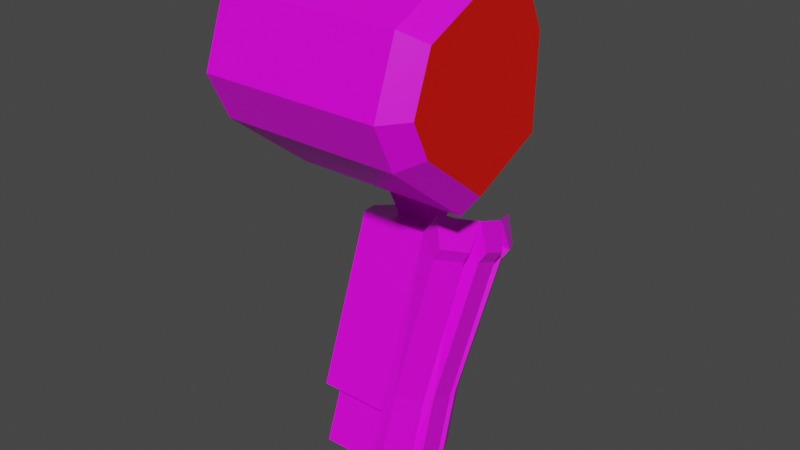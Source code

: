 # Source: mech_arm_l.blend  (saved by Blender 2.92.15; exported with 4.5.12 LTS)
import bpy
from mathutils import Matrix  # noqa: F401  (used for matrix-valued properties, if any)

bpy.ops.wm.read_factory_settings(use_empty=True)
scene = bpy.context.scene
scene.name = 'Scene'

# ---- collections
col_arml0 = bpy.data.collections.new('arml0'); scene.collection.children.link(col_arml0)

# ---- images (referenced by path relative to the original .blend; pixels are not part of the script)
import os
ASSET_DIR = os.environ.get("B2B_ASSET_DIR", "")  # directory of the original .blend (textures are referenced by path, not embedded)
HERE = os.path.dirname(os.path.abspath(__file__))  # packed textures are extracted next to this script under _unpacked/

def load_image(name, relpath, width, height, colorspace="sRGB"):
    """Load a texture the original file referenced (path relative to the .blend, or extracted next to this script)."""
    p = next((c for c in (os.path.join(HERE, relpath), os.path.join(ASSET_DIR, relpath)) if relpath and os.path.exists(c)), "")
    if p:
        img = bpy.data.images.load(p, check_existing=True)
        img.name = name
    else:  # same state as the original file: an image datablock whose file is absent (Cycles renders it pink)
        img = bpy.data.images.new(name, width, height)
        img.source = "FILE"
        img.filepath = "//" + (relpath or name)
    img.colorspace_settings.name = colorspace
    return img
img_camo0_png = load_image('camo0.png', 'camo0.png', 1024, 1024, 'sRGB')

# ---- materials (node trees are filled in below, after node groups)
mat_mat_arml = bpy.data.materials.new('mat_arml')
mat_mat_arml.alpha_threshold = 0.0
mat_mat_arml.use_backface_culling = True
mat_mat_arml.use_transparent_shadow = False
mat_mat_arml.line_color = (0.0, 0.0, 0.0, 1.0)
mat_mat_team = bpy.data.materials.new('mat_team')
mat_mat_team.use_backface_culling = True
mat_mat_team.use_transparent_shadow = False

# ---- material node trees
mat_mat_arml.use_nodes = True; mat_mat_arml.node_tree.nodes.clear()
_N = mat_mat_arml.node_tree.nodes; _L = mat_mat_arml.node_tree.links
n0 = _N.new('ShaderNodeOutputMaterial'); n0.name = 'Material Output'; n0.location = (300, 300)
n1 = _N.new('ShaderNodeBsdfPrincipled'); n1.name = 'Principled BSDF'; n1.location = (10, 300)
n1.distribution = 'GGX'
n1.subsurface_method = 'BURLEY'
n1.inputs[2].default_value = 0.4
n1.inputs[3].default_value = 1.45
n1.inputs[27].default_value = (0.0, 0.0, 0.0, 1.0)
n1.inputs[28].default_value = 1.0
n2 = _N.new('ShaderNodeTexImage'); n2.name = 'Image Texture.001'; n2.location = (-254, 300)
n2.image = img_camo0_png
n2.interpolation = 'Closest'
_L.new(n1.outputs[0], n0.inputs[0])
_L.new(n2.outputs[0], n1.inputs[0])
n0.is_active_output = True
mat_mat_team.use_nodes = True; mat_mat_team.node_tree.nodes.clear()
_N = mat_mat_team.node_tree.nodes; _L = mat_mat_team.node_tree.links
n0 = _N.new('ShaderNodeBsdfPrincipled'); n0.name = 'Principled BSDF'; n0.location = (10, 300)
n0.distribution = 'GGX'
n0.subsurface_method = 'BURLEY'
n0.inputs[0].default_value = (0.8, 0.004458, 0.0, 1.0)
n0.inputs[3].default_value = 1.45
n0.inputs[27].default_value = (0.0, 0.0, 0.0, 1.0)
n0.inputs[28].default_value = 1.0
n1 = _N.new('ShaderNodeOutputMaterial'); n1.name = 'Material Output'; n1.location = (300, 300)
_L.new(n0.outputs[0], n1.inputs[0])
n1.is_active_output = True

# ---- world
world_world = bpy.data.worlds.new('World'); scene.world = world_world
world_world.use_nodes = True; world_world.node_tree.nodes.clear()
_N = world_world.node_tree.nodes; _L = world_world.node_tree.links
n0 = _N.new('ShaderNodeOutputWorld'); n0.name = 'World Output'; n0.location = (300, 300)
n1 = _N.new('ShaderNodeBackground'); n1.name = 'Background'; n1.location = (10, 300)
n1.inputs[0].default_value = (0.05088, 0.05088, 0.05088, 1.0)
_L.new(n1.outputs[0], n0.inputs[0])
n0.is_active_output = True
world_world.color = (0.05088, 0.05088, 0.05088)
world_world.use_sun_shadow = False
world_world.sun_shadow_jitter_overblur = 0.0

# ---- meshes
me_arm0 = bpy.data.meshes.new('arm0')
me_arm0.from_pydata([(0.1045, -0.0743, -0.6302), (0.1045, 0.04541, -0.3013), (0.1045, 0.123, -0.7021), (0.1045, 0.2427, -0.3732), (0.2795, 0.1112, -0.3253), (0.0695, 0.05726, -0.6781), (0.0695, -0.008521, -0.6542), (0.0695, 0.1112, -0.3253), (0.0695, 0.177, -0.3492), (0.2445, 0.123, -0.7021), (0.2445, 0.04541, -0.3013), (0.2445, 0.2427, -0.3732), (0.2795, -0.008521, -0.6542), (0.2795, 0.05726, -0.6781), (0.2795, 0.177, -0.3492), (0.2445, -0.0743, -0.6302), (0.3182, 0.07262, -0.3491), (0.2902, 0.02, -0.3299), (0.2684, -0.06515, -0.5958), (0.2964, -0.01253, -0.6149), (0.3182, 0.1912, -0.3922), (0.2964, 0.08557, -0.6506), (0.2902, 0.2438, -0.4114), (0.2684, 0.1382, -0.6698), (0.3023, 0.01021, -0.6232), (0.3023, 0.06283, -0.6423), (0.3267, 0.1582, -0.3802), (0.3267, 0.1056, -0.3611), (0.3287, 0.07498, -0.3265), (0.3009, 0.02248, -0.3069), (0.3009, 0.2568, -0.3921), (0.3287, 0.2039, -0.3735), (0.3387, 0.1659, -0.359), (0.3387, 0.1133, -0.3399), (0.3156, 0.1911, -0.3103), (0.3156, 0.1253, -0.2864), (0.2769, 0.04457, -0.257), (0.2769, 0.2719, -0.3397), (0.2418, -0.1141, -0.745), (0.2764, -0.05005, -0.7683), (0.2732, -0.1109, -0.7159), (0.3012, -0.05825, -0.735), (0.3012, 0.04338, -0.772), (0.2732, 0.096, -0.7912), (0.3076, -0.03375, -0.744), (0.3076, 0.01887, -0.7631), (0.2764, 0.01573, -0.7922), (0.2418, 0.07974, -0.8155), (0.1331, 0.05456, -0.6856), (0.1331, -0.01474, -0.6604), (0.2069, 0.05456, -0.6856), (0.2069, -0.01474, -0.6604), (0.1089, 0.03753, -0.8033), (0.1089, -0.07735, -0.7615), (0.2311, 0.03753, -0.8033), (0.2311, -0.07735, -0.7615), (0.1089, 0.07735, -0.6939), (0.1089, -0.03753, -0.6521), (0.2311, 0.07735, -0.6939), (0.2311, -0.03753, -0.6521), (0.1331, 0.1818, -0.3361), (0.1331, 0.1125, -0.3109), (0.2069, 0.1818, -0.3361), (0.2069, 0.1125, -0.3109), (0.09723, -0.0352, -0.09671), (0.09723, 0.09671, -0.0352), (0.2428, -0.0352, -0.09671), (0.2428, 0.09671, -0.0352), (0.09723, 0.001707, -0.1759), (0.09723, 0.1336, -0.1143), (0.2428, 0.001707, -0.1759), (0.2428, 0.1336, -0.1143), (0.1336, 0.08389, -0.266), (0.1336, 0.1498, -0.2352), (0.2064, 0.08389, -0.266), (0.2064, 0.1498, -0.2352), (0.2064, 0.1868, -0.3144), (0.2064, 0.1208, -0.3451), (0.1336, 0.1868, -0.3144), (0.1336, 0.1208, -0.3451), (0.09723, -0.08987, 0.02054), (0.09723, 0.04203, 0.08205), (0.2428, -0.08987, 0.02054), (0.2428, 0.04203, 0.08205), (0.4114, -0.004788, 0.2016), (0.4114, 0.1353, 0.09039), (0.4114, -0.01456, -0.156), (0.4114, -0.1885, 0.02766), (0.4114, 0.1015, 0.1629), (0.4114, -0.1498, 0.134), (0.4114, 0.1304, -0.08843), (0.4114, -0.1547, -0.04484), (0.01138, -0.1888, -0.06628), (0.01138, 0.1676, -0.1208), (0.01138, -0.1827, 0.1572), (0.01138, 0.1314, 0.1934), (0.01138, -0.2311, 0.02435), (0.01138, -0.01367, -0.2053), (0.01138, 0.1737, 0.1028), (0.01138, -0.001454, 0.2418), (0.3714, -0.1888, -0.06628), (0.3714, 0.1676, -0.1208), (0.3714, -0.1827, 0.1572), (0.3714, 0.1314, 0.1934), (0.3714, -0.2311, 0.02435), (0.3714, -0.01367, -0.2053), (0.3714, 0.1737, 0.1028), (0.3714, -0.001454, 0.2418)], [], [(5, 8, 3, 2), (2, 3, 11, 9), (15, 10, 1, 0), (2, 9, 13, 12, 15, 0, 6, 5), (11, 3, 8, 7, 1, 10, 4, 14), (0, 1, 7, 6), (6, 7, 8, 5), (13, 14, 26, 25), (4, 12, 24, 27), (9, 11, 22, 23), (19, 16, 17, 18), (23, 22, 20, 21), (25, 26, 27, 24), (24, 12, 39, 44), (27, 26, 32, 33), (14, 13, 21, 20), (13, 25, 45, 46), (14, 4, 35, 34), (12, 4, 16, 19), (20, 22, 30, 31), (18, 15, 38, 40), (10, 15, 18, 17), (37, 34, 31, 30), (35, 36, 29, 28), (34, 35, 33, 32), (16, 4, 35, 28), (17, 16, 28, 29), (4, 10, 36, 35), (14, 20, 31, 34), (4, 27, 33, 35), (22, 11, 37, 30), (11, 14, 34, 37), (26, 14, 34, 32), (10, 17, 29, 36), (38, 39, 41, 40), (46, 47, 43, 42), (39, 46, 45, 44), (23, 21, 42, 43), (12, 13, 46, 39), (25, 24, 44, 45), (21, 13, 46, 42), (12, 19, 41, 39), (19, 18, 40, 41), (9, 23, 43, 47), (15, 12, 39, 38), (13, 9, 47, 46), (49, 51, 63, 61), (53, 52, 54, 55), (59, 57, 53, 55), (58, 59, 55, 54), (56, 58, 54, 52), (57, 56, 52, 53), (49, 48, 56, 57), (50, 51, 59, 58), (48, 50, 58, 56), (51, 49, 57, 59), (61, 63, 62, 60), (51, 50, 62, 63), (50, 48, 60, 62), (48, 49, 61, 60), (66, 67, 83, 82), (66, 64, 68, 70), (71, 70, 74, 75), (65, 67, 71, 69), (67, 66, 70, 71), (64, 65, 69, 68), (68, 69, 73, 72), (70, 68, 72, 74), (69, 71, 75, 73), (73, 75, 76, 78), (74, 72, 79, 77), (75, 74, 77, 76), (72, 73, 78, 79), (81, 80, 82, 83), (65, 64, 80, 81), (64, 66, 82, 80), (67, 65, 81, 83), (101, 106, 85, 90), (100, 105, 86, 91), (86, 90, 85, 88, 84, 89, 87, 91), (106, 103, 88, 85), (102, 104, 87, 89), (104, 100, 91, 87), (98, 95, 103, 106), (93, 98, 106, 101), (97, 92, 96, 94, 99, 95, 98, 93), (94, 96, 104, 102), (103, 107, 84, 88), (96, 92, 100, 104), (95, 99, 107, 103), (92, 97, 105, 100), (99, 94, 102, 107), (97, 93, 101, 105), (105, 101, 90, 86), (107, 102, 89, 84)])
me_arm0.polygons.foreach_set('material_index', [0, 0, 0, 0, 0, 0, 0, 0, 0, 0, 0, 0, 0, 0, 0, 0, 0, 0, 0, 0, 0, 0, 0, 0, 0, 0, 0, 0, 0, 0, 0, 0, 0, 0, 0, 0, 0, 0, 0, 0, 0, 0, 0, 0, 0, 0, 0, 0, 0, 0, 0, 0, 0, 0, 0, 0, 0, 0, 0, 0, 0, 0, 0, 0, 0, 0, 0, 0, 0, 0, 0, 0, 0, 0, 0, 0, 0, 0, 0, 1, 0, 0, 0, 0, 0, 0, 0, 0, 0, 0, 0, 0, 0, 0, 0])
_uv = me_arm0.uv_layers.new(name='UVMap')
_uv.uv.foreach_set('vector', [0.01344, 0.3112, 0.3749, 0.3112, 0.3749, 0.392, 0.01344, 0.392, 0.01344, 0.392, 0.3749, 0.392, 0.3749, 0.5366, 0.01344, 0.5366, 0.01344, 0.01344, 0.3749, 0.01344, 0.3749, 0.158, 0.01344, 0.158, 0.7789, 0.6174, 0.6343, 0.6174, 0.5982, 0.5451, 0.5982, 0.4728, 0.6343, 0.4005, 0.7789, 0.4005, 0.8151, 0.4728, 0.8151, 0.5451, 0.04959, 0.5635, 0.1942, 0.5635, 0.2303, 0.6358, 0.2303, 0.7081, 0.1942, 0.7804, 0.04959, 0.7804, 0.01344, 0.7081, 0.01344, 0.6358, 0.01344, 0.158, 0.3749, 0.158, 0.3749, 0.2389, 0.01344, 0.2389, 0.01344, 0.2389, 0.3749, 0.2389, 0.3749, 0.3112, 0.01344, 0.3112, 0.7297, 0.01344, 0.7605, 0.3736, 0.7083, 0.3413, 0.7083, 0.05211, 0.5982, 0.3736, 0.629, 0.01344, 0.6504, 0.05211, 0.6504, 0.3413, 0.5406, 0.01344, 0.5713, 0.3736, 0.5189, 0.3413, 0.5189, 0.05212, 0.5189, 0.4392, 0.5189, 0.7284, 0.4542, 0.7284, 0.4542, 0.4392, 0.5189, 0.05212, 0.5189, 0.3413, 0.4542, 0.3413, 0.4542, 0.05212, 0.7083, 0.05211, 0.7083, 0.3413, 0.6504, 0.3413, 0.6504, 0.05211, 0.8495, 0.6443, 0.8756, 0.68, 0.8837, 0.8052, 0.8495, 0.7772, 0.1576, 0.868, 0.1576, 0.9258, 0.1312, 0.9258, 0.1312, 0.868, 0.4018, 0.3736, 0.4325, 0.01344, 0.4542, 0.05212, 0.4542, 0.3413, 0.7656, 0.68, 0.7917, 0.6443, 0.7917, 0.7772, 0.7575, 0.8052, 0.01344, 0.9331, 0.01344, 0.8608, 0.07016, 0.8608, 0.07016, 0.9331, 0.5406, 0.4005, 0.5713, 0.7607, 0.5189, 0.7284, 0.5189, 0.4392, 0.4026, 0.9133, 0.4018, 0.8486, 0.4282, 0.8481, 0.4284, 0.9127, 0.8854, 0.01344, 0.9118, 0.04912, 0.9199, 0.1743, 0.8855, 0.1463, 0.4018, 0.7607, 0.4325, 0.4005, 0.4542, 0.4392, 0.4542, 0.7284, 0.4892, 0.8398, 0.4917, 0.9371, 0.4284, 0.9127, 0.4282, 0.8481, 0.9318, 0.4373, 0.9293, 0.5347, 0.8683, 0.5264, 0.8685, 0.4617, 0.07016, 0.9331, 0.07016, 0.8608, 0.1312, 0.868, 0.1312, 0.9258, 0.8427, 0.4612, 0.853, 0.4005, 0.9093, 0.4075, 0.8685, 0.4617, 0.842, 0.5259, 0.8427, 0.4612, 0.8685, 0.4617, 0.8683, 0.5264, 0.986, 0.454, 0.986, 0.5349, 0.9293, 0.5347, 0.9318, 0.4373, 0.4129, 0.9739, 0.4026, 0.9133, 0.4284, 0.9127, 0.4692, 0.967, 0.1481, 0.8073, 0.1576, 0.868, 0.1312, 0.868, 0.09283, 0.82, 0.4018, 0.8486, 0.4101, 0.7876, 0.4657, 0.7993, 0.4282, 0.8481, 0.5459, 0.8396, 0.5459, 0.9204, 0.4917, 0.9371, 0.4892, 0.8398, 0.1576, 0.9258, 0.1481, 0.9866, 0.09283, 0.9739, 0.1312, 0.9258, 0.8503, 0.5869, 0.842, 0.5259, 0.8683, 0.5264, 0.9058, 0.5752, 0.8938, 0.1899, 0.8149, 0.1899, 0.8208, 0.1466, 0.8855, 0.1463, 0.7032, 0.8207, 0.6243, 0.8207, 0.6326, 0.7772, 0.6972, 0.7774, 0.8568, 0.8208, 0.7845, 0.8208, 0.7917, 0.7772, 0.8495, 0.7772, 0.6327, 0.6443, 0.6973, 0.6446, 0.6972, 0.7774, 0.6326, 0.7772, 0.8568, 0.9462, 0.7845, 0.9462, 0.7845, 0.8208, 0.8568, 0.8208, 0.7917, 0.6443, 0.8495, 0.6443, 0.8495, 0.7772, 0.7917, 0.7772, 0.6973, 0.6446, 0.7235, 0.6804, 0.7306, 0.8056, 0.6972, 0.7774, 0.7945, 0.0495, 0.8207, 0.01373, 0.8208, 0.1466, 0.7874, 0.1747, 0.8207, 0.01373, 0.8854, 0.01344, 0.8855, 0.1463, 0.8208, 0.1466, 0.6063, 0.68, 0.6327, 0.6443, 0.6326, 0.7772, 0.5982, 0.8052, 0.8943, 0.3153, 0.8134, 0.3153, 0.8149, 0.1899, 0.8938, 0.1899, 0.7046, 0.9462, 0.6238, 0.9462, 0.6243, 0.8207, 0.7032, 0.8207, 0.8793, 0.5933, 0.9176, 0.5933, 0.9176, 0.775, 0.8793, 0.775, 0.8666, 0.5181, 0.8666, 0.5779, 0.9302, 0.5779, 0.9302, 0.5181, 0.9302, 0.5977, 0.8666, 0.5977, 0.8666, 0.5408, 0.9302, 0.5408, 0.2123, 0.5759, 0.1526, 0.5977, 0.1319, 0.5408, 0.1916, 0.519, 0.8666, 0.5759, 0.9302, 0.5759, 0.9302, 0.519, 0.8666, 0.519, 0.1526, 0.5977, 0.2123, 0.5759, 0.1916, 0.519, 0.1319, 0.5408, 0.8793, 0.5507, 0.8793, 0.5867, 0.8666, 0.5986, 0.8666, 0.5388, 0.9176, 0.5867, 0.9176, 0.5507, 0.9302, 0.5388, 0.9302, 0.5986, 0.8793, 0.5867, 0.9176, 0.5867, 0.9302, 0.5986, 0.8666, 0.5986, 0.9176, 0.5507, 0.8793, 0.5507, 0.8666, 0.5388, 0.9302, 0.5388, 0.8793, 0.6168, 0.9176, 0.6168, 0.9176, 0.6528, 0.8793, 0.6528, 0.1644, 0.5933, 0.2004, 0.5802, 0.2666, 0.7619, 0.2306, 0.775, 0.9176, 0.5802, 0.8793, 0.5802, 0.8793, 0.7619, 0.9176, 0.7619, 0.2004, 0.5802, 0.1644, 0.5933, 0.2306, 0.775, 0.2666, 0.7619, 0.1655, 0.9031, 0.2412, 0.9031, 0.2412, 0.9703, 0.1655, 0.9703, 0.9363, 0.8864, 0.8606, 0.8864, 0.8606, 0.8452, 0.9363, 0.8452, 0.2412, 0.8577, 0.1655, 0.8577, 0.1844, 0.7971, 0.2223, 0.7971, 0.8606, 0.9184, 0.9363, 0.9184, 0.9363, 0.8772, 0.8606, 0.8772, 0.2412, 0.9031, 0.1655, 0.9031, 0.1655, 0.8577, 0.2412, 0.8577, 0.1655, 0.9031, 0.2412, 0.9031, 0.2412, 0.8577, 0.1655, 0.8577, 0.1655, 0.8577, 0.2412, 0.8577, 0.2223, 0.7971, 0.1844, 0.7971, 0.9363, 0.8452, 0.8606, 0.8452, 0.8795, 0.7984, 0.9173, 0.7984, 0.8606, 0.8772, 0.9363, 0.8772, 0.9173, 0.8144, 0.8795, 0.8144, 0.8795, 0.8144, 0.9173, 0.8144, 0.9173, 0.7732, 0.8795, 0.7732, 0.9173, 0.7984, 0.8795, 0.7984, 0.8795, 0.7572, 0.9173, 0.7572, 0.2223, 0.7971, 0.1844, 0.7971, 0.1844, 0.7517, 0.2223, 0.7517, 0.1844, 0.7971, 0.2223, 0.7971, 0.2223, 0.7517, 0.1844, 0.7517, 0.8606, 0.5802, 0.8606, 0.5116, 0.9363, 0.5116, 0.9363, 0.5802, 0.2412, 0.9031, 0.1655, 0.9031, 0.1655, 0.9703, 0.2412, 0.9703, 0.8606, 0.8864, 0.9363, 0.8864, 0.9363, 0.9473, 0.8606, 0.9473, 0.9363, 0.9184, 0.8606, 0.9184, 0.8606, 0.9793, 0.9363, 0.9793, 0.1457, 0.9225, 0.1457, 0.8393, 0.1662, 0.8443, 0.1662, 0.9108, 0.1457, 0.5855, 0.1457, 0.5023, 0.1662, 0.5139, 0.1662, 0.5805, 0.2033, 0.6565, 0.2628, 0.6565, 0.2925, 0.716, 0.2925, 0.7457, 0.2628, 0.7755, 0.2033, 0.7755, 0.1736, 0.7457, 0.1736, 0.716, 0.1457, 0.8393, 0.1457, 0.8022, 0.1667, 0.8077, 0.1667, 0.8375, 0.1457, 0.6752, 0.1457, 0.6226, 0.1665, 0.6292, 0.1665, 0.6713, 0.1457, 0.6226, 0.1457, 0.5855, 0.1667, 0.5873, 0.1667, 0.6171, 0.01185, 0.8393, 0.01185, 0.8022, 0.1457, 0.8022, 0.1457, 0.8393, 0.01185, 0.9225, 0.01185, 0.8393, 0.1457, 0.8393, 0.1457, 0.9225, 0.2851, 0.5023, 0.3223, 0.5767, 0.3223, 0.6139, 0.2851, 0.651, 0.2107, 0.651, 0.1736, 0.6139, 0.1736, 0.5767, 0.2107, 0.5023, 0.01185, 0.6752, 0.01185, 0.6226, 0.1457, 0.6226, 0.1457, 0.6752, 0.1457, 0.8022, 0.1457, 0.7496, 0.1665, 0.7535, 0.1665, 0.7956, 0.01185, 0.6226, 0.01185, 0.5855, 0.1457, 0.5855, 0.1457, 0.6226, 0.01185, 0.8022, 0.01185, 0.7496, 0.1457, 0.7496, 0.1457, 0.8022, 0.01185, 0.5855, 0.01185, 0.5023, 0.1457, 0.5023, 0.1457, 0.5855, 0.01185, 0.7496, 0.01185, 0.6752, 0.1457, 0.6752, 0.1457, 0.7496, 0.01185, 0.9969, 0.01185, 0.9225, 0.1457, 0.9225, 0.1457, 0.9969, 0.1457, 0.9969, 0.1457, 0.9225, 0.1681, 0.9299, 0.1681, 0.9894, 0.1457, 0.7496, 0.1457, 0.6752, 0.1655, 0.6827, 0.1655, 0.7421])
me_arm0.materials.append(mat_mat_arml)
me_arm0.materials.append(mat_mat_team)
me_arm0.use_remesh_fix_poles = True
me_arm0.use_remesh_preserve_attributes = False
me_arm0.use_mirror_vertex_groups = False
me_arm0.update()
arm_armature = bpy.data.armatures.new('Armature')  # bones are not reproduced

# ---- objects
ob_armature = bpy.data.objects.new('Armature', arm_armature)
ob_arm = bpy.data.objects.new('arm', me_arm0)

# ---- transforms, parenting, visibility, modifiers, constraints
ob_armature.location = (0.17, 0.0, 0.0)
ob_armature.show_in_front = True
ob_armature.lineart.crease_threshold = 0.0
ob_arm.parent = ob_armature
ob_arm.location = (-0.17, 0.0, 0.0)
ob_arm.lineart.crease_threshold = 0.0
_vg = ob_arm.vertex_groups.new(name='lower')
_vg.add([0, 1, 2, 3, 4, 5, 6, 7, 8, 9, 10, 11, 12, 13, 14, 15, 16, 17, 18, 19, 20, 21, 22, 23, 24, 25, 26, 27, 28, 29, 30, 31, 32, 33, 34, 35, 36, 37, 38, 39, 40, 41, 42, 43, 44, 45, 46, 47, 48, 49, 50, 51, 52, 53, 54, 55, 56, 57, 58, 59, 60, 61, 62, 63], 1.0, 'REPLACE')
_vg = ob_arm.vertex_groups.new(name='upper')
_vg.add([64, 65, 66, 67, 68, 69, 70, 71, 72, 73, 74, 75, 76, 77, 78, 79, 80, 81, 82, 83], 1.0, 'REPLACE')
_vg = ob_arm.vertex_groups.new(name='hand')
_vg = ob_arm.vertex_groups.new(name='arm_ik_pole')
_vg = ob_arm.vertex_groups.new(name='arm_ik_target')
_vg = ob_arm.vertex_groups.new(name='shoulder')
_vg.add([84, 85, 86, 87, 88, 89, 90, 91, 92, 93, 94, 95, 96, 97, 98, 99, 100, 101, 102, 103, 104, 105, 106, 107], 1.0, 'REPLACE')
_m = ob_arm.modifiers.new('Armature', 'ARMATURE')
_m.object = ob_armature

# ---- collection membership
col_arml0.objects.link(ob_armature)
col_arml0.objects.link(ob_arm)

# ---- scene / render settings (as saved in the file)
scene.frame_start = 1; scene.frame_end = 30; scene.frame_set(1)
scene.render.engine = 'BLENDER_EEVEE_NEXT'
scene.cycles.use_denoising = False
scene.cycles.samples = 128
scene.cycles.sampling_pattern = 'TABULATED_SOBOL'
scene.cycles.use_adaptive_sampling = False
scene.cycles.use_light_tree = False
scene.view_settings.view_transform = 'Filmic'
bpy.context.view_layer.update()

# ---- added for rendering (the .blend has no active camera and no usable light): camera, sun
cam_auto = bpy.data.cameras.new('AutoCamera')
cam_auto.lens = 50.0
cam_auto.sensor_width = 36.0
cam_auto.clip_end = 1000.0
ob_auto_camera = bpy.data.objects.new('AutoCamera', cam_auto)
scene.collection.objects.link(ob_auto_camera)
ob_auto_camera.location = (1.35614, -1.35329, 0.62893)
ob_auto_camera.rotation_euler = (1.09748, -7.21219e-08, 0.694738)
scene.camera = ob_auto_camera
light_auto_sun = bpy.data.lights.new('AutoSun', 'SUN')
light_auto_sun.energy = 3.0
light_auto_sun.angle = 0.0523599
ob_auto_sun = bpy.data.objects.new('AutoSun', light_auto_sun)
scene.collection.objects.link(ob_auto_sun)
ob_auto_sun.rotation_euler = (0.872665, 0.174533, 0.523599)
bpy.context.view_layer.update()

